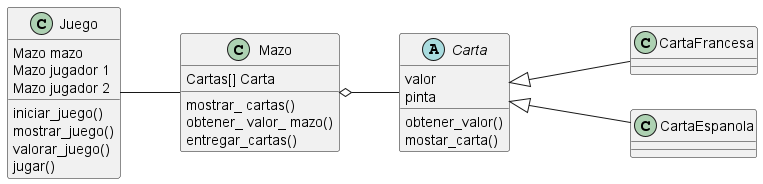

The diagram above was rendered by PlantUML. Its source (embedded in the PNG):
@startuml
left to right direction

abstract Carta
Carta <|--- CartaFrancesa
Carta <|--- CartaEspanola
Mazo o-- Carta
Juego -- Mazo

Juego : iniciar_juego()
Juego : mostrar_juego()
Juego : valorar_juego()
Juego : jugar()
Juego : Mazo mazo
Juego : Mazo jugador 1 
Juego : Mazo jugador 2


Carta : valor
Carta : pinta
Carta : obtener_valor()
Carta : mostar_carta()

Mazo : Cartas[] Carta
Mazo : mostrar_ cartas()
Mazo : obtener_ valor_ mazo()
Mazo : entregar_cartas()





@enduml